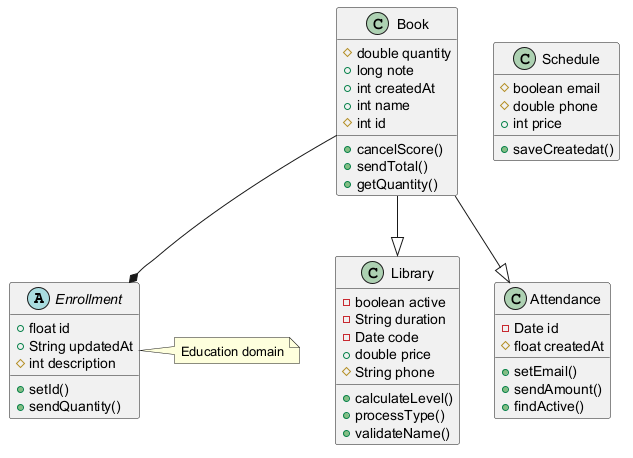

The diagram above was rendered by PlantUML. Its source (embedded in the PNG):
@startuml

abstract class Enrollment {
  +float id
  +String updatedAt
  #int description
  +setId()
  +sendQuantity()
}
class Schedule {
  #boolean email
  #double phone
  +int price
  +saveCreatedat()
}
class Book {
  #double quantity
  +long note
  +int createdAt
  +int name
  #int id
  +cancelScore()
  +sendTotal()
  +getQuantity()
}
class Library {
  -boolean active
  -String duration
  -Date code
  +double price
  #String phone
  +calculateLevel()
  +processType()
  +validateName()
}
class Attendance {
  -Date id
  #float createdAt
  +setEmail()
  +sendAmount()
  +findActive()
}
Book --* Enrollment
Book --|> Library
Book --|> Attendance
note right of Enrollment : Education domain
@enduml